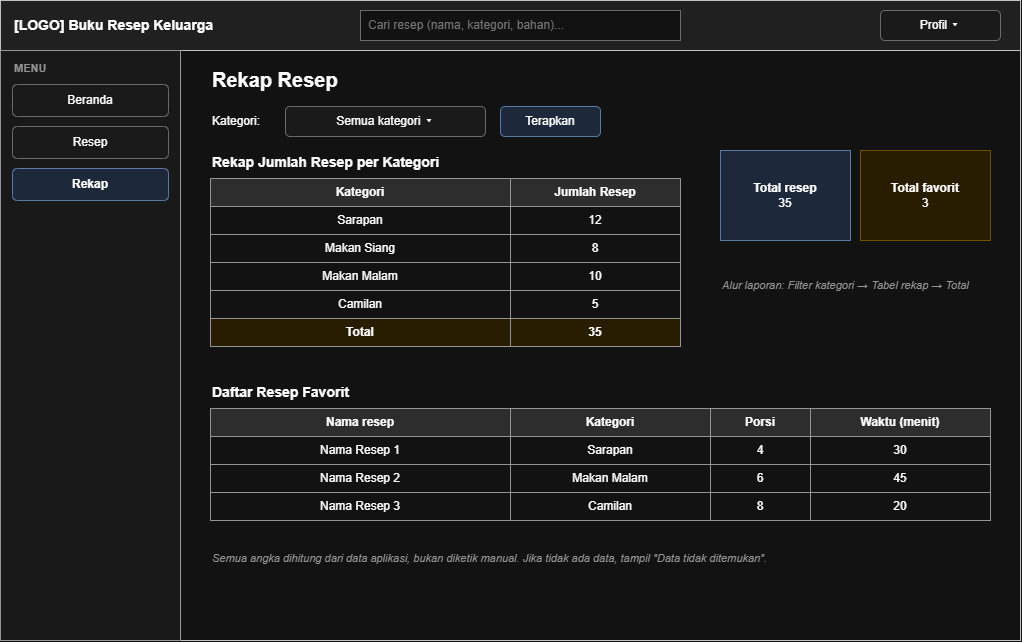

The diagram above was exported from draw.io. Its source (the exported page's mxGraphModel, read from the mxfile embedded in the PNG):
<mxGraphModel dx="1058" dy="700" grid="1" gridSize="10" guides="1" tooltips="1" connect="1" arrows="1" fold="1" page="1" pageScale="1" pageWidth="1100" pageHeight="700" math="0" shadow="0">
  <root>
    <mxCell id="0" />
    <mxCell id="1" parent="0" />
    <mxCell id="c1" parent="1" style="rounded=0;whiteSpace=wrap;html=1;fillColor=#ffffff;strokeColor=#666666;fontSize=12;strokeColor=#333333;" value="" vertex="1">
      <mxGeometry height="640" width="1020" x="20" y="20" as="geometry" />
    </mxCell>
    <mxCell id="c2" parent="1" style="rounded=0;whiteSpace=wrap;html=1;fillColor=#ffffff;strokeColor=#666666;fontSize=12;fillColor=#eeeeee;strokeColor=#333333;" value="" vertex="1">
      <mxGeometry height="50" width="1020" x="20" y="20" as="geometry" />
    </mxCell>
    <mxCell id="c3" parent="1" style="text;html=1;align=left;verticalAlign=middle;whiteSpace=wrap;fontSize=12;fontStyle=1;fontSize=14;" value="[LOGO]  Buku Resep Keluarga" vertex="1">
      <mxGeometry height="40" width="260" x="32" y="25" as="geometry" />
    </mxCell>
    <mxCell id="c4" parent="1" style="rounded=0;whiteSpace=wrap;html=1;fillColor=#ffffff;strokeColor=#999999;fontColor=#888888;align=left;spacingLeft=6;fontSize=12;" value="Cari resep (nama, kategori, bahan)..." vertex="1">
      <mxGeometry height="30" width="320" x="380" y="30" as="geometry" />
    </mxCell>
    <mxCell id="c5" parent="1" style="rounded=1;whiteSpace=wrap;html=1;fillColor=#f5f5f5;strokeColor=#999999;fontSize=12;" value="Profil ▾" vertex="1">
      <mxGeometry height="30" width="120" x="900" y="30" as="geometry" />
    </mxCell>
    <mxCell id="c6" parent="1" style="rounded=0;whiteSpace=wrap;html=1;fillColor=#ffffff;strokeColor=#666666;fontSize=12;fillColor=#f7f7f7;" value="" vertex="1">
      <mxGeometry height="590" width="180" x="20" y="70" as="geometry" />
    </mxCell>
    <mxCell id="c7" parent="1" style="text;html=1;align=left;verticalAlign=middle;whiteSpace=wrap;fontSize=12;fontStyle=1;fontSize=11;fontColor=#666666;" value="MENU" vertex="1">
      <mxGeometry height="20" width="150" x="32" y="78" as="geometry" />
    </mxCell>
    <mxCell id="c8" parent="1" style="rounded=1;whiteSpace=wrap;html=1;fillColor=#f5f5f5;strokeColor=#999999;fontSize=12;" value="Beranda" vertex="1">
      <mxGeometry height="32" width="156" x="32" y="104" as="geometry" />
    </mxCell>
    <mxCell id="c9" parent="1" style="rounded=1;whiteSpace=wrap;html=1;fillColor=#f5f5f5;strokeColor=#999999;fontSize=12;" value="Resep" vertex="1">
      <mxGeometry height="32" width="156" x="32" y="146" as="geometry" />
    </mxCell>
    <mxCell id="c10" parent="1" style="rounded=1;whiteSpace=wrap;html=1;fillColor=#dae8fc;strokeColor=#6c8ebf;fontSize=12;fontStyle=1;" value="Rekap" vertex="1">
      <mxGeometry height="32" width="156" x="32" y="188" as="geometry" />
    </mxCell>
    <mxCell id="c11" parent="1" style="text;html=1;align=left;verticalAlign=middle;whiteSpace=wrap;fontSize=12;fontStyle=1;fontSize=20;" value="Rekap Resep" vertex="1">
      <mxGeometry height="34" width="500" x="230" y="82" as="geometry" />
    </mxCell>
    <mxCell id="c12" parent="1" style="text;html=1;align=left;verticalAlign=middle;whiteSpace=wrap;fontSize=12;" value="Kategori:" vertex="1">
      <mxGeometry height="30" width="70" x="230" y="126" as="geometry" />
    </mxCell>
    <mxCell id="c13" parent="1" style="rounded=1;whiteSpace=wrap;html=1;fillColor=#f5f5f5;strokeColor=#999999;fontSize=12;" value="Semua kategori ▾" vertex="1">
      <mxGeometry height="30" width="200" x="305" y="126" as="geometry" />
    </mxCell>
    <mxCell id="c14" parent="1" style="rounded=1;whiteSpace=wrap;html=1;fillColor=#dae8fc;strokeColor=#6c8ebf;fontSize=12;" value="Terapkan" vertex="1">
      <mxGeometry height="30" width="100" x="520" y="126" as="geometry" />
    </mxCell>
    <mxCell id="c15" parent="1" style="text;html=1;align=left;verticalAlign=middle;whiteSpace=wrap;fontSize=12;fontStyle=1;fontSize=14;" value="Rekap Jumlah Resep per Kategori" vertex="1">
      <mxGeometry height="24" width="300" x="230" y="170" as="geometry" />
    </mxCell>
    <mxCell id="c16" parent="1" style="rounded=0;whiteSpace=wrap;html=1;fillColor=#e0e0e0;strokeColor=#666666;fontStyle=1;fontSize=12;" value="Kategori" vertex="1">
      <mxGeometry height="28" width="300" x="230" y="198" as="geometry" />
    </mxCell>
    <mxCell id="c17" parent="1" style="rounded=0;whiteSpace=wrap;html=1;fillColor=#e0e0e0;strokeColor=#666666;fontStyle=1;fontSize=12;" value="Jumlah Resep" vertex="1">
      <mxGeometry height="28" width="170" x="530" y="198" as="geometry" />
    </mxCell>
    <mxCell id="c18" parent="1" style="rounded=0;whiteSpace=wrap;html=1;fillColor=#ffffff;strokeColor=#666666;fontSize=12;" value="Sarapan" vertex="1">
      <mxGeometry height="28" width="300" x="230" y="226" as="geometry" />
    </mxCell>
    <mxCell id="c19" parent="1" style="rounded=0;whiteSpace=wrap;html=1;fillColor=#ffffff;strokeColor=#666666;fontSize=12;" value="12" vertex="1">
      <mxGeometry height="28" width="170" x="530" y="226" as="geometry" />
    </mxCell>
    <mxCell id="c20" parent="1" style="rounded=0;whiteSpace=wrap;html=1;fillColor=#ffffff;strokeColor=#666666;fontSize=12;" value="Makan Siang" vertex="1">
      <mxGeometry height="28" width="300" x="230" y="254" as="geometry" />
    </mxCell>
    <mxCell id="c21" parent="1" style="rounded=0;whiteSpace=wrap;html=1;fillColor=#ffffff;strokeColor=#666666;fontSize=12;" value="8" vertex="1">
      <mxGeometry height="28" width="170" x="530" y="254" as="geometry" />
    </mxCell>
    <mxCell id="c22" parent="1" style="rounded=0;whiteSpace=wrap;html=1;fillColor=#ffffff;strokeColor=#666666;fontSize=12;" value="Makan Malam" vertex="1">
      <mxGeometry height="28" width="300" x="230" y="282" as="geometry" />
    </mxCell>
    <mxCell id="c23" parent="1" style="rounded=0;whiteSpace=wrap;html=1;fillColor=#ffffff;strokeColor=#666666;fontSize=12;" value="10" vertex="1">
      <mxGeometry height="28" width="170" x="530" y="282" as="geometry" />
    </mxCell>
    <mxCell id="c24" parent="1" style="rounded=0;whiteSpace=wrap;html=1;fillColor=#ffffff;strokeColor=#666666;fontSize=12;" value="Camilan" vertex="1">
      <mxGeometry height="28" width="300" x="230" y="310" as="geometry" />
    </mxCell>
    <mxCell id="c25" parent="1" style="rounded=0;whiteSpace=wrap;html=1;fillColor=#ffffff;strokeColor=#666666;fontSize=12;" value="5" vertex="1">
      <mxGeometry height="28" width="170" x="530" y="310" as="geometry" />
    </mxCell>
    <mxCell id="c26" parent="1" style="rounded=0;whiteSpace=wrap;html=1;fillColor=#ffffff;strokeColor=#666666;fontSize=12;fontStyle=1;fillColor=#fff2cc;" value="Total" vertex="1">
      <mxGeometry height="28" width="300" x="230" y="338" as="geometry" />
    </mxCell>
    <mxCell id="c27" parent="1" style="rounded=0;whiteSpace=wrap;html=1;fillColor=#ffffff;strokeColor=#666666;fontSize=12;fontStyle=1;fillColor=#fff2cc;" value="35" vertex="1">
      <mxGeometry height="28" width="170" x="530" y="338" as="geometry" />
    </mxCell>
    <mxCell id="c28" parent="1" style="rounded=0;whiteSpace=wrap;html=1;fillColor=#ffffff;strokeColor=#666666;fontSize=12;fillColor=#dae8fc;strokeColor=#6c8ebf;" value="&lt;b&gt;Total resep&lt;/b&gt;&lt;br&gt;35" vertex="1">
      <mxGeometry height="90" width="130" x="740" y="170" as="geometry" />
    </mxCell>
    <mxCell id="c29" parent="1" style="rounded=0;whiteSpace=wrap;html=1;fillColor=#ffffff;strokeColor=#666666;fontSize=12;fillColor=#fff2cc;strokeColor=#d6b656;" value="&lt;b&gt;Total favorit&lt;/b&gt;&lt;br&gt;3" vertex="1">
      <mxGeometry height="90" width="130" x="880" y="170" as="geometry" />
    </mxCell>
    <mxCell id="c30" parent="1" style="text;html=1;align=left;verticalAlign=middle;whiteSpace=wrap;fontSize=11;fontStyle=2;fontColor=#666666;" value="Alur laporan: Filter kategori → Tabel rekap → Total" vertex="1">
      <mxGeometry height="50" width="270" x="740" y="280" as="geometry" />
    </mxCell>
    <mxCell id="c31" parent="1" style="text;html=1;align=left;verticalAlign=middle;whiteSpace=wrap;fontSize=12;fontStyle=1;fontSize=14;" value="Daftar Resep Favorit" vertex="1">
      <mxGeometry height="24" width="300" x="230" y="400" as="geometry" />
    </mxCell>
    <mxCell id="c32" parent="1" style="rounded=0;whiteSpace=wrap;html=1;fillColor=#e0e0e0;strokeColor=#666666;fontStyle=1;fontSize=12;" value="Nama resep" vertex="1">
      <mxGeometry height="28" width="300" x="230" y="428" as="geometry" />
    </mxCell>
    <mxCell id="c33" parent="1" style="rounded=0;whiteSpace=wrap;html=1;fillColor=#e0e0e0;strokeColor=#666666;fontStyle=1;fontSize=12;" value="Kategori" vertex="1">
      <mxGeometry height="28" width="200" x="530" y="428" as="geometry" />
    </mxCell>
    <mxCell id="c34" parent="1" style="rounded=0;whiteSpace=wrap;html=1;fillColor=#e0e0e0;strokeColor=#666666;fontStyle=1;fontSize=12;" value="Porsi" vertex="1">
      <mxGeometry height="28" width="100" x="730" y="428" as="geometry" />
    </mxCell>
    <mxCell id="c35" parent="1" style="rounded=0;whiteSpace=wrap;html=1;fillColor=#e0e0e0;strokeColor=#666666;fontStyle=1;fontSize=12;" value="Waktu (menit)" vertex="1">
      <mxGeometry height="28" width="180" x="830" y="428" as="geometry" />
    </mxCell>
    <mxCell id="c36" parent="1" style="rounded=0;whiteSpace=wrap;html=1;fillColor=#ffffff;strokeColor=#666666;fontSize=12;" value="Nama Resep 1" vertex="1">
      <mxGeometry height="28" width="300" x="230" y="456" as="geometry" />
    </mxCell>
    <mxCell id="c37" parent="1" style="rounded=0;whiteSpace=wrap;html=1;fillColor=#ffffff;strokeColor=#666666;fontSize=12;" value="Sarapan" vertex="1">
      <mxGeometry height="28" width="200" x="530" y="456" as="geometry" />
    </mxCell>
    <mxCell id="c38" parent="1" style="rounded=0;whiteSpace=wrap;html=1;fillColor=#ffffff;strokeColor=#666666;fontSize=12;" value="4" vertex="1">
      <mxGeometry height="28" width="100" x="730" y="456" as="geometry" />
    </mxCell>
    <mxCell id="c39" parent="1" style="rounded=0;whiteSpace=wrap;html=1;fillColor=#ffffff;strokeColor=#666666;fontSize=12;" value="30" vertex="1">
      <mxGeometry height="28" width="180" x="830" y="456" as="geometry" />
    </mxCell>
    <mxCell id="c40" parent="1" style="rounded=0;whiteSpace=wrap;html=1;fillColor=#ffffff;strokeColor=#666666;fontSize=12;" value="Nama Resep 2" vertex="1">
      <mxGeometry height="28" width="300" x="230" y="484" as="geometry" />
    </mxCell>
    <mxCell id="c41" parent="1" style="rounded=0;whiteSpace=wrap;html=1;fillColor=#ffffff;strokeColor=#666666;fontSize=12;" value="Makan Malam" vertex="1">
      <mxGeometry height="28" width="200" x="530" y="484" as="geometry" />
    </mxCell>
    <mxCell id="c42" parent="1" style="rounded=0;whiteSpace=wrap;html=1;fillColor=#ffffff;strokeColor=#666666;fontSize=12;" value="6" vertex="1">
      <mxGeometry height="28" width="100" x="730" y="484" as="geometry" />
    </mxCell>
    <mxCell id="c43" parent="1" style="rounded=0;whiteSpace=wrap;html=1;fillColor=#ffffff;strokeColor=#666666;fontSize=12;" value="45" vertex="1">
      <mxGeometry height="28" width="180" x="830" y="484" as="geometry" />
    </mxCell>
    <mxCell id="c44" parent="1" style="rounded=0;whiteSpace=wrap;html=1;fillColor=#ffffff;strokeColor=#666666;fontSize=12;" value="Nama Resep 3" vertex="1">
      <mxGeometry height="28" width="300" x="230" y="512" as="geometry" />
    </mxCell>
    <mxCell id="c45" parent="1" style="rounded=0;whiteSpace=wrap;html=1;fillColor=#ffffff;strokeColor=#666666;fontSize=12;" value="Camilan" vertex="1">
      <mxGeometry height="28" width="200" x="530" y="512" as="geometry" />
    </mxCell>
    <mxCell id="c46" parent="1" style="rounded=0;whiteSpace=wrap;html=1;fillColor=#ffffff;strokeColor=#666666;fontSize=12;" value="8" vertex="1">
      <mxGeometry height="28" width="100" x="730" y="512" as="geometry" />
    </mxCell>
    <mxCell id="c47" parent="1" style="rounded=0;whiteSpace=wrap;html=1;fillColor=#ffffff;strokeColor=#666666;fontSize=12;" value="20" vertex="1">
      <mxGeometry height="28" width="180" x="830" y="512" as="geometry" />
    </mxCell>
    <mxCell id="c48" parent="1" style="text;html=1;align=left;verticalAlign=middle;whiteSpace=wrap;fontSize=11;fontStyle=2;fontColor=#666666;" value="Semua angka dihitung dari data aplikasi, bukan diketik manual. Jika tidak ada data, tampil &quot;Data tidak ditemukan&quot;." vertex="1">
      <mxGeometry height="36" width="780" x="230" y="560" as="geometry" />
    </mxCell>
  </root>
</mxGraphModel>